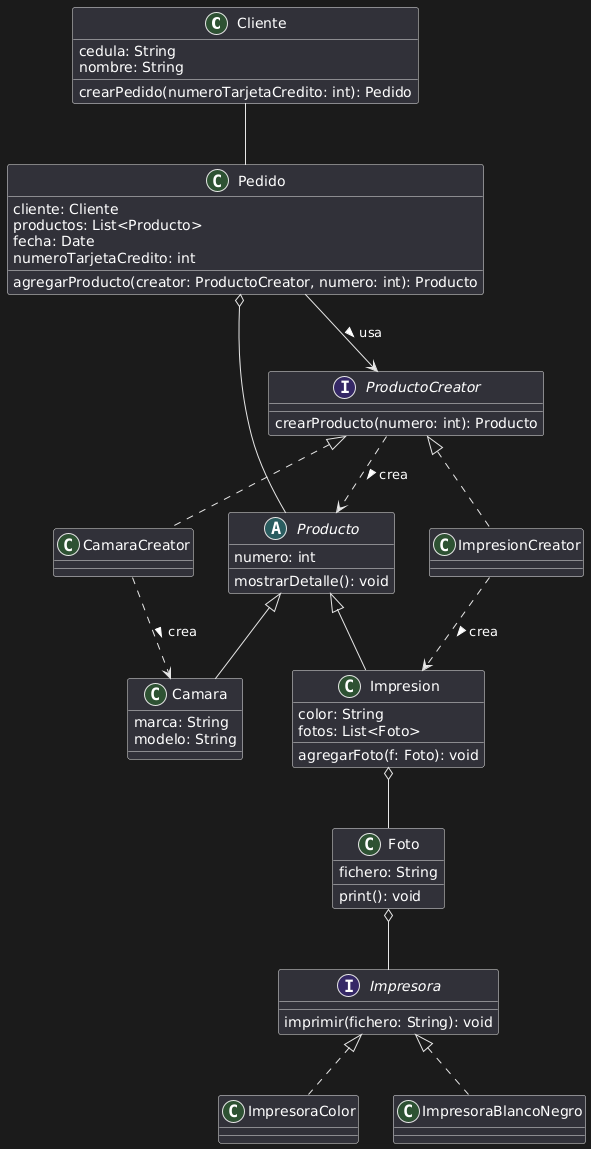

The diagram above was rendered by PlantUML. Its source (embedded in the PNG):
@startuml
' ==== Cliente y Pedido ====
class Cliente {
    cedula: String
    nombre: String
    crearPedido(numeroTarjetaCredito: int): Pedido
}

class Pedido {
    cliente: Cliente
    productos: List<Producto>
    fecha: Date
    numeroTarjetaCredito: int
    agregarProducto(creator: ProductoCreator, numero: int): Producto
}

Cliente -- Pedido
Pedido o-- Producto
Pedido --> ProductoCreator : usa >

' ==== Factory Method ====
interface ProductoCreator {
    crearProducto(numero: int): Producto
}

class CamaraCreator {
}

class ImpresionCreator {
}

ProductoCreator <|.. CamaraCreator
ProductoCreator <|.. ImpresionCreator
CamaraCreator ..> Camara : crea >
ImpresionCreator ..> Impresion : crea >
ProductoCreator ..> Producto : crea >

' ==== Productos ====
abstract class Producto {
    numero: int
    mostrarDetalle(): void
}

class Camara {
    marca: String
    modelo: String
}

class Impresion {
    color: String
    fotos: List<Foto>
    agregarFoto(f: Foto): void
}

Producto <|-- Camara
Producto <|-- Impresion
Impresion o-- Foto

' ==== Bridge: Foto - Impresora ====
class Foto {
    fichero: String
    print(): void
}

interface Impresora {
    imprimir(fichero: String): void
}

class ImpresoraColor {
}

class ImpresoraBlancoNegro {
}

Impresora <|.. ImpresoraColor
Impresora <|.. ImpresoraBlancoNegro
Foto o-- Impresora
@enduml